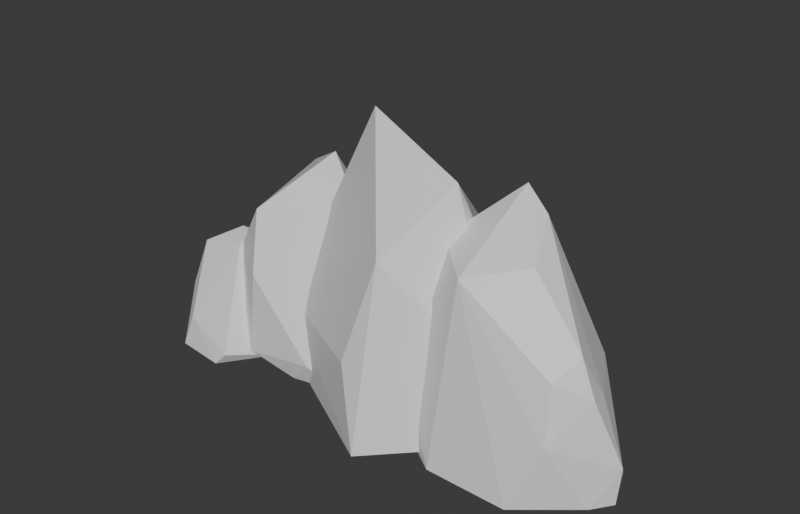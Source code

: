 # Source: Ruin_Cliff_Backdrop_A.blend  (saved by Blender 5.2.45; exported with 4.5.12 LTS)
import bpy
from mathutils import Matrix  # noqa: F401  (used for matrix-valued properties, if any)

bpy.ops.wm.read_factory_settings(use_empty=True)
scene = bpy.context.scene
scene.name = 'Scene'

# ---- collections
col_collection = bpy.data.collections.new('Collection'); scene.collection.children.link(col_collection)

# ---- materials (node trees are filled in below, after node groups)
mat_m_base = bpy.data.materials.new('M_Base')
mat_m_base.diffuse_color = (0.62, 0.58, 0.52, 1.0)
mat_m_accent = bpy.data.materials.new('M_Accent')
mat_m_accent.diffuse_color = (0.4, 0.55, 0.3, 1.0)
mat_m_emit = bpy.data.materials.new('M_Emit')
mat_m_emit.diffuse_color = (1.0, 0.55, 0.1, 1.0)
mat_m_struct = bpy.data.materials.new('M_Struct')
mat_m_struct.diffuse_color = (0.3, 0.25, 0.22, 1.0)

# ---- material node trees
mat_m_base.use_nodes = True; mat_m_base.node_tree.nodes.clear()
_N = mat_m_base.node_tree.nodes; _L = mat_m_base.node_tree.links
n0 = _N.new('ShaderNodeBsdfPrincipled'); n0.name = 'Principled BSDF'; n0.location = (-200, 100)
n0.inputs[10].default_value = 0.005
n1 = _N.new('ShaderNodeOutputMaterial'); n1.name = 'Material Output'; n1.location = (200, 100)
_L.new(n0.outputs[0], n1.inputs[0])
n1.is_active_output = True
mat_m_accent.use_nodes = True; mat_m_accent.node_tree.nodes.clear()
_N = mat_m_accent.node_tree.nodes; _L = mat_m_accent.node_tree.links
n0 = _N.new('ShaderNodeBsdfPrincipled'); n0.name = 'Principled BSDF'; n0.location = (-200, 100)
n0.inputs[10].default_value = 0.005
n1 = _N.new('ShaderNodeOutputMaterial'); n1.name = 'Material Output'; n1.location = (200, 100)
_L.new(n0.outputs[0], n1.inputs[0])
n1.is_active_output = True
mat_m_emit.use_nodes = True; mat_m_emit.node_tree.nodes.clear()
_N = mat_m_emit.node_tree.nodes; _L = mat_m_emit.node_tree.links
n0 = _N.new('ShaderNodeBsdfPrincipled'); n0.name = 'Principled BSDF'; n0.location = (-200, 100)
n0.inputs[10].default_value = 0.005
n1 = _N.new('ShaderNodeOutputMaterial'); n1.name = 'Material Output'; n1.location = (200, 100)
_L.new(n0.outputs[0], n1.inputs[0])
n1.is_active_output = True
mat_m_struct.use_nodes = True; mat_m_struct.node_tree.nodes.clear()
_N = mat_m_struct.node_tree.nodes; _L = mat_m_struct.node_tree.links
n0 = _N.new('ShaderNodeBsdfPrincipled'); n0.name = 'Principled BSDF'; n0.location = (-200, 100)
n0.inputs[10].default_value = 0.005
n1 = _N.new('ShaderNodeOutputMaterial'); n1.name = 'Material Output'; n1.location = (200, 100)
_L.new(n0.outputs[0], n1.inputs[0])
n1.is_active_output = True

# ---- world
world_world = bpy.data.worlds.new('World'); scene.world = world_world
world_world.use_nodes = True; world_world.node_tree.nodes.clear()
_N = world_world.node_tree.nodes; _L = world_world.node_tree.links
n0 = _N.new('ShaderNodeOutputWorld'); n0.name = 'World Output'; n0.location = (200, 100)
n1 = _N.new('ShaderNodeBackground'); n1.name = 'Background'; n1.location = (-200, 100)
n1.inputs[0].default_value = (0.05088, 0.05088, 0.05088, 1.0)
_L.new(n1.outputs[0], n0.inputs[0])
n0.is_active_output = True
world_world.color = (0.05088, 0.05088, 0.05088)
world_world.sun_shadow_jitter_overblur = 0.0

# ---- meshes
me_ruin_cliff_backdrop_a = bpy.data.meshes.new('Ruin_Cliff_Backdrop_A')
me_ruin_cliff_backdrop_a.from_pydata([(7.586, 4.335, 0.0), (-8.305, -1.992, 4.327), (0.3185, 1.022, 15.18), (8.94, -1.517, 0.5733), (4.054, -1.115, 15.22), (-3.122, 0.4965, 17.47), (6.782, -0.6499, 0.0), (2.349, 7.075, 0.0), (1.852, -5.284, 11.38), (-6.392, 1.081, 9.737), (-9.578, -1.185, 0.0), (1.537, -0.7216, 15.95), (-6.191, -3.194, 0.0), (5.637, 6.102, 0.543), (5.114, -3.483, 7.816), (0.1855, 5.567, 9.413), (1.153, 5.919, 9.137), (-8.486, 3.403, 0.0), (0.286, -6.555, 5.033), (1.922, -7.692, 0.0), (-10.15, -2.667, 10.08), (-10.21, 5.472, 4.736), (-9.516, -4.439, 0.8957), (-4.781, -4.289, 1.542), (-6.217, -4.029, 0.0), (-12.21, -2.345, 6.669), (-1.208, -0.5472, 0.2376), (-1.131, -0.4935, 0.275), (-9.217, -4.193, 6.379), (-12.01, -3.232, 0.0), (-10.41, 2.956, 11.57), (-2.912, 4.584, 3.726), (-7.021, 1.218, 13.49), (-3.164, -3.407, 0.0), (-6.041, 7.626, 0.0), (-12.38, 0.9415, 7.336), (-7.969, 5.485, 6.603), (-2.0, -2.383, 0.0), (-15.49, 3.412, 0.0), (-15.36, 4.719, 0.0), (-1.405, 1.76, 0.0), (-3.971, -0.2726, 11.04), (-3.136, 5.581, 0.0), (-1.552, -1.748, 0.5967), (-0.8407, -0.4098, 1.508), (-15.6, 1.524, 0.0), (0.2328, -2.094, 0.0), (13.88, -1.13, 5.909), (12.44, -4.064, 7.429), (0.5319, -0.001761, 0.0), (11.69, 2.694, 5.758), (3.487, 3.436, 8.475), (3.535, -1.505, 12.06), (9.689, -1.911, 12.31), (14.18, -2.633, 6.432), (15.53, -1.812, 0.0), (1.409, 2.55, 0.0), (2.426, -0.5239, 9.808), (2.663, 3.143, 5.489), (14.65, -3.06, 0.0), (13.87, -3.716, 0.0), (6.455, -4.16, 11.48), (8.567, 0.8593, 14.01), (15.68, -1.711, 2.38), (11.19, -5.932, 0.0), (6.829, 5.895, 0.0), (10.55, 3.998, 0.0), (13.13, -2.352, 8.508), (14.49, 0.8526, 0.0), (1.454, -2.808, 6.238), (5.915, -5.89, 0.0), (0.6723, -2.525, 2.182), (12.78, -4.917, 4.071), (9.644, 2.643, 8.68), (6.975, 1.232, 15.27), (-8.704, -2.395, 0.0), (-16.78, -1.217, 3.424), (-15.95, -1.875, 5.825), (-11.48, 2.566, 4.867), (-10.69, 3.119, 0.0), (-8.752, 0.5837, 3.077), (-15.01, -2.804, 6.453), (-16.18, 3.23, 0.0), (-12.78, -1.544, 7.71), (-11.27, -6.039, 0.0), (-11.95, -2.687, 7.052), (-13.31, -0.3989, 6.599), (-15.65, -3.579, 3.446), (-12.89, 3.246, 2.367), (-14.17, -5.226, 2.118), (-8.245, -1.485, 0.0), (-16.43, -3.362, 0.0), (-7.515, 0.5581, 0.0), (-10.6, -5.807, 0.7648), (-14.7, -5.659, 0.0), (-17.4, 2.276, 0.0), (-12.57, 4.417, 0.0)], [], [(1, 9, 10), (9, 17, 10), (17, 7, 0), (17, 0, 6), (17, 6, 19), (17, 19, 12), (17, 12, 10), (12, 1, 10), (5, 9, 1), (12, 19, 1), (19, 18, 1), (18, 8, 1), (8, 5, 1), (5, 17, 9), (5, 15, 17), (15, 16, 17), (16, 7, 17), (8, 11, 5), (11, 4, 5), (4, 2, 5), (2, 16, 5), (16, 15, 5), (6, 3, 19), (3, 14, 19), (14, 8, 19), (8, 18, 19), (14, 4, 8), (4, 11, 8), (2, 4, 16), (4, 0, 16), (0, 13, 16), (13, 7, 16), (13, 0, 7), (14, 3, 4), (3, 0, 4), (0, 3, 6), (35, 30, 45), (30, 38, 45), (38, 39, 34), (38, 34, 42), (38, 42, 40), (38, 40, 37), (38, 37, 33), (38, 33, 24), (38, 24, 29), (38, 29, 45), (29, 25, 45), (25, 35, 45), (25, 30, 35), (21, 39, 30), (39, 38, 30), (25, 20, 30), (20, 32, 30), (32, 36, 30), (36, 21, 30), (22, 28, 29), (28, 25, 29), (24, 22, 29), (28, 20, 25), (36, 34, 21), (34, 39, 21), (28, 41, 20), (41, 32, 20), (41, 31, 32), (31, 36, 32), (31, 34, 36), (24, 23, 22), (23, 28, 22), (23, 41, 28), (33, 23, 24), (31, 42, 34), (23, 33, 41), (33, 37, 41), (37, 43, 41), (43, 44, 41), (44, 31, 41), (44, 40, 31), (40, 42, 31), (40, 26, 37), (26, 27, 37), (27, 43, 37), (27, 44, 43), (27, 40, 44), (27, 26, 40), (71, 69, 46), (69, 57, 46), (57, 49, 46), (49, 56, 65), (49, 65, 66), (49, 66, 68), (49, 68, 55), (49, 55, 59), (49, 59, 60), (49, 60, 64), (49, 64, 70), (49, 70, 46), (70, 71, 46), (70, 69, 71), (52, 57, 69), (70, 61, 69), (61, 52, 69), (52, 74, 57), (74, 51, 57), (51, 58, 57), (58, 49, 57), (58, 56, 49), (64, 61, 70), (61, 74, 52), (64, 72, 61), (72, 48, 61), (48, 53, 61), (53, 74, 61), (53, 62, 74), (62, 73, 74), (73, 65, 74), (65, 51, 74), (65, 58, 51), (65, 56, 58), (60, 72, 64), (60, 59, 72), (59, 63, 72), (63, 54, 72), (54, 48, 72), (54, 67, 48), (67, 53, 48), (67, 62, 53), (67, 47, 62), (47, 50, 62), (50, 73, 62), (50, 65, 73), (50, 66, 65), (55, 63, 59), (55, 68, 63), (68, 50, 63), (50, 47, 63), (47, 54, 63), (47, 67, 54), (68, 66, 50), (86, 82, 95), (82, 96, 79), (82, 79, 92), (82, 92, 90), (82, 90, 75), (82, 75, 84), (82, 84, 94), (82, 94, 91), (82, 91, 95), (91, 76, 95), (76, 77, 95), (77, 86, 95), (78, 82, 86), (77, 83, 86), (83, 78, 86), (78, 88, 82), (88, 96, 82), (94, 87, 91), (87, 76, 91), (87, 77, 76), (87, 81, 77), (81, 83, 77), (79, 96, 78), (96, 88, 78), (83, 80, 78), (80, 92, 78), (92, 79, 78), (81, 85, 83), (85, 80, 83), (84, 89, 94), (89, 87, 94), (89, 81, 87), (89, 85, 81), (85, 90, 80), (90, 92, 80), (89, 93, 85), (93, 90, 85), (93, 89, 84), (75, 93, 84), (93, 75, 90)])
me_ruin_cliff_backdrop_a.polygons.foreach_set('material_index', [0, 0, 0, 0, 0, 0, 0, 0, 0, 0, 0, 0, 0, 0, 0, 0, 0, 1, 1, 0, 0, 0, 0, 0, 0, 0, 0, 1, 0, 0, 0, 0, 0, 0, 0, 0, 0, 0, 0, 0, 0, 0, 0, 0, 0, 0, 0, 0, 0, 0, 0, 0, 1, 0, 0, 0, 0, 0, 0, 0, 0, 0, 0, 0, 0, 0, 0, 0, 0, 0, 0, 0, 0, 0, 0, 0, 0, 0, 0, 0, 0, 0, 0, 0, 0, 0, 0, 0, 0, 0, 0, 0, 0, 0, 0, 0, 0, 0, 0, 0, 0, 0, 0, 0, 0, 0, 0, 1, 0, 0, 0, 1, 1, 0, 0, 0, 0, 0, 0, 0, 0, 0, 0, 0, 0, 0, 0, 0, 0, 0, 0, 0, 0, 0, 0, 0, 0, 0, 0, 0, 0, 0, 0, 0, 0, 0, 0, 0, 0, 0, 0, 1, 1, 0, 0, 0, 0, 0, 0, 1, 0, 0, 0, 0, 0, 1, 0, 0, 0, 0, 0, 0, 0, 0, 0, 0, 0, 0])
me_ruin_cliff_backdrop_a.materials.append(mat_m_base)
me_ruin_cliff_backdrop_a.materials.append(mat_m_accent)
me_ruin_cliff_backdrop_a.materials.append(mat_m_emit)
me_ruin_cliff_backdrop_a.materials.append(mat_m_struct)
me_ruin_cliff_backdrop_a.update()

# ---- objects
ob_ruin_cliff_backdrop_a = bpy.data.objects.new('Ruin_Cliff_Backdrop_A', me_ruin_cliff_backdrop_a)

# ---- transforms, parenting, visibility, modifiers, constraints
ob_ruin_cliff_backdrop_a.location = (0.0, 0.0, 0.0)

# ---- collection membership
scene.collection.objects.link(ob_ruin_cliff_backdrop_a)

# ---- scene / render settings (as saved in the file)
scene.frame_start = 1; scene.frame_end = 250; scene.frame_set(1)
scene.render.engine = 'BLENDER_EEVEE_NEXT'
scene.render.resolution_x = 1400
scene.render.resolution_y = 900
scene.render.bake_bias = 0.0
scene.render.bake_samples = 0
scene.render.compositor_device = 'GPU'
scene.eevee.use_volume_custom_range = False
scene.eevee.fast_gi_thickness_near = 0.1
scene.eevee.fast_gi_thickness_far = 0.0
scene.eevee.ray_tracing_options.screen_trace_thickness = 0.1
bpy.context.view_layer.update()

# ---- added for rendering (the .blend has no active camera and no usable light): camera, sun
cam_auto = bpy.data.cameras.new('AutoCamera')
cam_auto.lens = 50.0
cam_auto.sensor_width = 36.0
cam_auto.clip_end = 1000.0
ob_auto_camera = bpy.data.objects.new('AutoCamera', cam_auto)
scene.collection.objects.link(ob_auto_camera)
ob_auto_camera.location = (36.5403, -44.9125, 38.6537)
ob_auto_camera.rotation_euler = (1.09748, -7.21219e-08, 0.694738)
scene.camera = ob_auto_camera
light_auto_sun = bpy.data.lights.new('AutoSun', 'SUN')
light_auto_sun.energy = 3.0
light_auto_sun.angle = 0.0523599
ob_auto_sun = bpy.data.objects.new('AutoSun', light_auto_sun)
scene.collection.objects.link(ob_auto_sun)
ob_auto_sun.rotation_euler = (0.872665, 0.174533, 0.523599)
bpy.context.view_layer.update()
